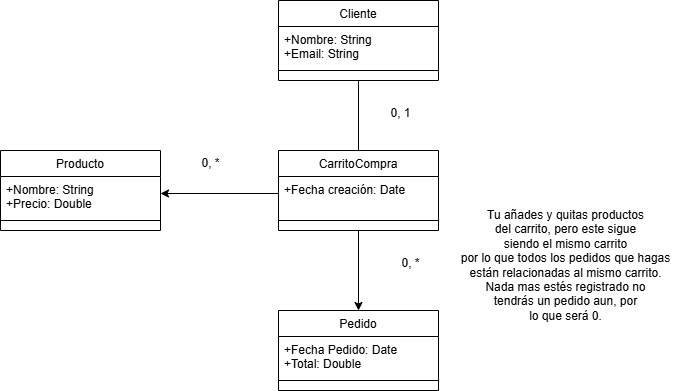

The diagram above was exported from draw.io. Its source (the exported page's mxGraphModel, read from the mxfile embedded in the PNG):
<mxGraphModel dx="872" dy="439" grid="1" gridSize="10" guides="1" tooltips="1" connect="1" arrows="1" fold="1" page="1" pageScale="1" pageWidth="827" pageHeight="1169" math="0" shadow="0">
  <root>
    <mxCell id="WIyWlLk6GJQsqaUBKTNV-0" />
    <mxCell id="WIyWlLk6GJQsqaUBKTNV-1" parent="WIyWlLk6GJQsqaUBKTNV-0" />
    <mxCell id="NG44VMIxndQbNXCsB9p2-18" value="" style="edgeStyle=orthogonalEdgeStyle;rounded=0;orthogonalLoop=1;jettySize=auto;html=1;entryX=0.5;entryY=0;entryDx=0;entryDy=0;endArrow=none;startFill=0;" parent="WIyWlLk6GJQsqaUBKTNV-1" source="zkfFHV4jXpPFQw0GAbJ--17" target="NG44VMIxndQbNXCsB9p2-7" edge="1">
      <mxGeometry relative="1" as="geometry" />
    </mxCell>
    <mxCell id="zkfFHV4jXpPFQw0GAbJ--17" value="Cliente" style="swimlane;fontStyle=0;align=center;verticalAlign=top;childLayout=stackLayout;horizontal=1;startSize=26;horizontalStack=0;resizeParent=1;resizeLast=0;collapsible=1;marginBottom=0;rounded=0;shadow=0;strokeWidth=1;" parent="WIyWlLk6GJQsqaUBKTNV-1" vertex="1">
      <mxGeometry x="508" y="120" width="160" height="80" as="geometry">
        <mxRectangle x="550" y="140" width="160" height="26" as="alternateBounds" />
      </mxGeometry>
    </mxCell>
    <mxCell id="zkfFHV4jXpPFQw0GAbJ--18" value="+Nombre: String&#10;+Email: String" style="text;align=left;verticalAlign=top;spacingLeft=4;spacingRight=4;overflow=hidden;rotatable=0;points=[[0,0.5],[1,0.5]];portConstraint=eastwest;" parent="zkfFHV4jXpPFQw0GAbJ--17" vertex="1">
      <mxGeometry y="26" width="160" height="34" as="geometry" />
    </mxCell>
    <mxCell id="zkfFHV4jXpPFQw0GAbJ--23" value="" style="line;html=1;strokeWidth=1;align=left;verticalAlign=middle;spacingTop=-1;spacingLeft=3;spacingRight=3;rotatable=0;labelPosition=right;points=[];portConstraint=eastwest;" parent="zkfFHV4jXpPFQw0GAbJ--17" vertex="1">
      <mxGeometry y="60" width="160" height="20" as="geometry" />
    </mxCell>
    <mxCell id="NG44VMIxndQbNXCsB9p2-4" value="Producto" style="swimlane;fontStyle=0;align=center;verticalAlign=top;childLayout=stackLayout;horizontal=1;startSize=26;horizontalStack=0;resizeParent=1;resizeLast=0;collapsible=1;marginBottom=0;rounded=0;shadow=0;strokeWidth=1;" parent="WIyWlLk6GJQsqaUBKTNV-1" vertex="1">
      <mxGeometry x="230" y="270" width="160" height="80" as="geometry">
        <mxRectangle x="550" y="140" width="160" height="26" as="alternateBounds" />
      </mxGeometry>
    </mxCell>
    <mxCell id="NG44VMIxndQbNXCsB9p2-5" value="+Nombre: String&#10;+Precio: Double" style="text;align=left;verticalAlign=top;spacingLeft=4;spacingRight=4;overflow=hidden;rotatable=0;points=[[0,0.5],[1,0.5]];portConstraint=eastwest;" parent="NG44VMIxndQbNXCsB9p2-4" vertex="1">
      <mxGeometry y="26" width="160" height="34" as="geometry" />
    </mxCell>
    <mxCell id="NG44VMIxndQbNXCsB9p2-6" value="" style="line;html=1;strokeWidth=1;align=left;verticalAlign=middle;spacingTop=-1;spacingLeft=3;spacingRight=3;rotatable=0;labelPosition=right;points=[];portConstraint=eastwest;" parent="NG44VMIxndQbNXCsB9p2-4" vertex="1">
      <mxGeometry y="60" width="160" height="20" as="geometry" />
    </mxCell>
    <mxCell id="NG44VMIxndQbNXCsB9p2-22" value="" style="edgeStyle=orthogonalEdgeStyle;rounded=0;orthogonalLoop=1;jettySize=auto;html=1;entryX=0.5;entryY=0;entryDx=0;entryDy=0;" parent="WIyWlLk6GJQsqaUBKTNV-1" source="NG44VMIxndQbNXCsB9p2-7" target="NG44VMIxndQbNXCsB9p2-10" edge="1">
      <mxGeometry relative="1" as="geometry" />
    </mxCell>
    <mxCell id="NG44VMIxndQbNXCsB9p2-7" value="CarritoCompra" style="swimlane;fontStyle=0;align=center;verticalAlign=top;childLayout=stackLayout;horizontal=1;startSize=26;horizontalStack=0;resizeParent=1;resizeLast=0;collapsible=1;marginBottom=0;rounded=0;shadow=0;strokeWidth=1;" parent="WIyWlLk6GJQsqaUBKTNV-1" vertex="1">
      <mxGeometry x="508" y="270" width="160" height="80" as="geometry">
        <mxRectangle x="550" y="140" width="160" height="26" as="alternateBounds" />
      </mxGeometry>
    </mxCell>
    <mxCell id="NG44VMIxndQbNXCsB9p2-8" value="+Fecha creación: Date" style="text;align=left;verticalAlign=top;spacingLeft=4;spacingRight=4;overflow=hidden;rotatable=0;points=[[0,0.5],[1,0.5]];portConstraint=eastwest;" parent="NG44VMIxndQbNXCsB9p2-7" vertex="1">
      <mxGeometry y="26" width="160" height="34" as="geometry" />
    </mxCell>
    <mxCell id="NG44VMIxndQbNXCsB9p2-9" value="" style="line;html=1;strokeWidth=1;align=left;verticalAlign=middle;spacingTop=-1;spacingLeft=3;spacingRight=3;rotatable=0;labelPosition=right;points=[];portConstraint=eastwest;" parent="NG44VMIxndQbNXCsB9p2-7" vertex="1">
      <mxGeometry y="60" width="160" height="20" as="geometry" />
    </mxCell>
    <mxCell id="NG44VMIxndQbNXCsB9p2-10" value="Pedido" style="swimlane;fontStyle=0;align=center;verticalAlign=top;childLayout=stackLayout;horizontal=1;startSize=26;horizontalStack=0;resizeParent=1;resizeLast=0;collapsible=1;marginBottom=0;rounded=0;shadow=0;strokeWidth=1;" parent="WIyWlLk6GJQsqaUBKTNV-1" vertex="1">
      <mxGeometry x="508" y="430" width="160" height="80" as="geometry">
        <mxRectangle x="550" y="140" width="160" height="26" as="alternateBounds" />
      </mxGeometry>
    </mxCell>
    <mxCell id="NG44VMIxndQbNXCsB9p2-11" value="+Fecha Pedido: Date&#10;+Total: Double" style="text;align=left;verticalAlign=top;spacingLeft=4;spacingRight=4;overflow=hidden;rotatable=0;points=[[0,0.5],[1,0.5]];portConstraint=eastwest;" parent="NG44VMIxndQbNXCsB9p2-10" vertex="1">
      <mxGeometry y="26" width="160" height="34" as="geometry" />
    </mxCell>
    <mxCell id="NG44VMIxndQbNXCsB9p2-12" value="" style="line;html=1;strokeWidth=1;align=left;verticalAlign=middle;spacingTop=-1;spacingLeft=3;spacingRight=3;rotatable=0;labelPosition=right;points=[];portConstraint=eastwest;" parent="NG44VMIxndQbNXCsB9p2-10" vertex="1">
      <mxGeometry y="60" width="160" height="20" as="geometry" />
    </mxCell>
    <mxCell id="NG44VMIxndQbNXCsB9p2-19" value="0, 1" style="text;html=1;align=center;verticalAlign=middle;resizable=0;points=[];autosize=1;strokeColor=none;fillColor=none;" parent="WIyWlLk6GJQsqaUBKTNV-1" vertex="1">
      <mxGeometry x="610" y="218" width="40" height="30" as="geometry" />
    </mxCell>
    <mxCell id="NG44VMIxndQbNXCsB9p2-20" value="" style="edgeStyle=orthogonalEdgeStyle;rounded=0;orthogonalLoop=1;jettySize=auto;html=1;entryX=1;entryY=0.5;entryDx=0;entryDy=0;" parent="WIyWlLk6GJQsqaUBKTNV-1" source="NG44VMIxndQbNXCsB9p2-8" target="NG44VMIxndQbNXCsB9p2-5" edge="1">
      <mxGeometry relative="1" as="geometry" />
    </mxCell>
    <mxCell id="NG44VMIxndQbNXCsB9p2-21" value="0, *" style="text;html=1;align=center;verticalAlign=middle;resizable=0;points=[];autosize=1;strokeColor=none;fillColor=none;" parent="WIyWlLk6GJQsqaUBKTNV-1" vertex="1">
      <mxGeometry x="420" y="268" width="40" height="30" as="geometry" />
    </mxCell>
    <mxCell id="NG44VMIxndQbNXCsB9p2-23" value="0, *" style="text;html=1;align=center;verticalAlign=middle;resizable=0;points=[];autosize=1;strokeColor=none;fillColor=none;" parent="WIyWlLk6GJQsqaUBKTNV-1" vertex="1">
      <mxGeometry x="620" y="368" width="40" height="30" as="geometry" />
    </mxCell>
    <mxCell id="NG44VMIxndQbNXCsB9p2-24" value="Tu añades y quitas productos&lt;div&gt;del carrito, pero este sigue&lt;/div&gt;&lt;div&gt;siendo el mismo carrito&lt;/div&gt;&lt;div&gt;por lo que todos los pedidos que hagas&lt;/div&gt;&lt;div&gt;están relacionadas al mismo carrito.&lt;/div&gt;&lt;div&gt;Nada mas estés registrado no&lt;/div&gt;&lt;div&gt;tendrás un pedido aun, por&lt;/div&gt;&lt;div&gt;lo que será 0.&lt;/div&gt;" style="text;html=1;align=center;verticalAlign=middle;resizable=0;points=[];autosize=1;strokeColor=none;fillColor=none;" parent="WIyWlLk6GJQsqaUBKTNV-1" vertex="1">
      <mxGeometry x="680" y="320" width="230" height="130" as="geometry" />
    </mxCell>
  </root>
</mxGraphModel>